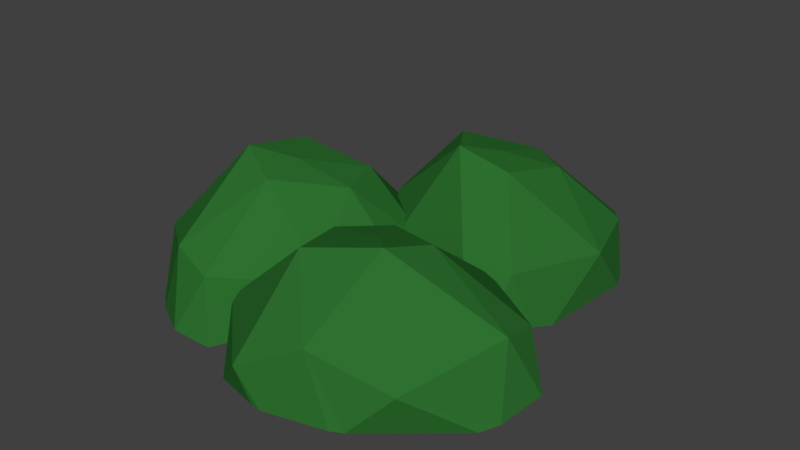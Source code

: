 # Source: Bush2.1.blend  (saved by Blender 2.78.0; exported with 4.5.12 LTS)
import bpy
from mathutils import Matrix  # noqa: F401  (used for matrix-valued properties, if any)

bpy.ops.wm.read_factory_settings(use_empty=True)
scene = bpy.context.scene
scene.name = 'Scene'

# ---- collections
col_collection_1 = bpy.data.collections.new('Collection 1'); scene.collection.children.link(col_collection_1)

# ---- materials (node trees are filled in below, after node groups)
mat_bush = bpy.data.materials.new('Bush')
mat_bush.alpha_threshold = 0.0
mat_bush.use_transparent_shadow = False
mat_bush.diffuse_color = (0.02705, 0.1626, 0.0285, 1.0)
mat_bush.roughness = 0.5

# ---- material node trees

# ---- world
world_world = bpy.data.worlds.new('World'); scene.world = world_world
world_world.color = (0.05088, 0.05088, 0.05088)
world_world.use_sun_shadow = False
world_world.sun_shadow_jitter_overblur = 0.0
world_world.cycles.sampling_method = 'MANUAL'

# ---- meshes
me_icosphere = bpy.data.meshes.new('Icosphere')
me_icosphere.from_pydata([(-0.403, -0.8275, 0.1228), (-1.035, -0.4739, 0.04823), (-0.9942, 0.2606, 0.01208), (-0.3415, 0.5509, -0.02951), (0.08962, -0.09855, 0.0814), (-0.4796, -0.1479, 0.4445), (-0.01734, -0.4866, 0.0814), (-0.6303, -0.7775, 0.1811), (-0.9935, -0.05697, 0.1558), (-0.5398, 0.5762, 0.004585), (0.07333, 0.17, 0.02816), (-0.4462, -0.3824, 0.4263), (-0.1885, -0.1015, 0.3612), (-0.6823, -0.2641, 0.4966), (-0.6838, 0.1122, 0.4182), (-0.2909, 0.1609, 0.3503), (0.1183, 0.1243, -0.1466), (-0.357, -0.8841, -0.1995), (-0.8271, -0.7384, -0.182), (-1.035, 0.1709, -0.1576), (-0.3705, 0.5958, -0.1332), (0.1021, -0.2369, -0.1471), (-0.5207, -0.9285, -0.1522), (-1.104, -0.2585, -0.1748), (-0.8583, 0.4176, -0.1703), (-0.1694, 0.4631, -0.1584), (0.1037, 0.166, -0.1552), (-0.05465, 0.3393, -0.1585), (-0.4744, 0.6029, -0.1481), (-0.7539, 0.4798, -0.1694), (-1.048, 0.129, -0.162), (-1.1, -0.1937, -0.171), (-0.7425, -0.8045, -0.1758), (-0.5294, -0.9271, -0.1522), (-0.229, -0.7331, -0.1661), (0.08072, -0.3273, -0.1502), (0.9245, -0.2283, 0.1141), (0.7536, -0.8945, 0.04062), (0.06563, -1.106, 0.003489), (-0.3705, -0.5443, -0.03709), (0.1071, 0.05249, 0.08094), (0.3145, -0.4825, 0.43), (0.5079, 0.05883, 0.0814), (0.9572, -0.449, 0.1804), (0.3678, -0.9985, 0.1558), (-0.3411, -0.7293, 0.00749), (-0.08793, -0.06281, 0.01846), (0.5266, -0.3844, 0.4202), (0.1915, -0.2257, 0.3376), (0.4798, -0.6417, 0.4963), (0.1189, -0.7483, 0.4182), (-0.02149, -0.3917, 0.3269), (-0.02049, 0.008954, -0.1367), (0.9016, -0.1292, -0.1579), (0.9616, -0.6349, -0.17), (0.1597, -1.098, -0.1535), (-0.4038, -0.5854, -0.1403), (0.2348, 0.1038, -0.1471), (1.039, -0.3003, -0.1352), (0.575, -0.9954, -0.1509), (-0.1049, -1.018, -0.1819), (-0.3314, -0.3671, -0.1432), (-0.08066, -0.01968, -0.1383), (-0.2464, -0.2247, -0.1447), (-0.3821, -0.6783, -0.144), (-0.2001, -0.9021, -0.1554), (0.2039, -1.098, -0.158), (0.5171, -1.024, -0.1524), (1.006, -0.5415, -0.1657), (1.041, -0.3092, -0.1352), (0.8066, -0.06126, -0.173), (0.3276, 0.1086, -0.1502), (0.7919, 0.7458, -0.1739), (0.747, 0.234, -0.1764), (0.575, -0.05514, -0.1286), (0.3458, -0.07287, -0.1431), (-0.2482, 0.2272, -0.1377), (-0.4021, 0.5014, -0.1431), (-0.3682, 0.958, -0.1617), (-0.2077, 1.187, -0.1458), (0.2815, 1.221, -0.1637), (0.5332, 1.115, -0.1474), (0.1077, 1.25, -0.1578), (-0.4133, 0.8802, -0.1678), (-0.2054, 0.1791, -0.1387), (0.5829, -0.0508, -0.1284), (0.7557, 0.8335, -0.1729), (-0.1243, 1.235, -0.1431), (-0.4179, 0.5421, -0.1418), (0.2443, -0.06122, -0.149), (0.7022, 0.1269, -0.1561), (0.5827, 1.071, -0.1481), (0.1788, 0.9206, 0.3269), (-0.1189, 0.6792, 0.4182), (0.09141, 0.3673, 0.4963), (0.4013, 0.7674, 0.3376), (0.3509, 0.4001, 0.4202), (0.515, 1.15, -0.006343), (-0.2468, 1.135, 0.005553), (-0.2825, 0.3666, 0.1558), (0.419, -0.02988, 0.1804), (0.7868, 0.5537, 0.07977), (0.1934, 0.5728, 0.43), (0.6601, 0.9463, 0.06922), (-0.08303, 1.248, -0.05286), (-0.4463, 0.6304, 0.0153), (-0.06712, 0.02995, 0.04062), (0.6196, 0.06774, 0.1141)], [], [(26, 10, 4, 16), (21, 4, 6, 35), (12, 10, 15), (28, 29, 9), (15, 14, 5), (12, 15, 5), (25, 20, 3), (13, 7, 11), (4, 10, 12), (42, 40, 48), (1, 7, 13), (68, 43, 37, 54), (14, 8, 13), (23, 1, 8, 31), (30, 31, 8), (24, 19, 2), (0, 6, 11), (22, 17, 0), (7, 0, 11), (11, 6, 12), (15, 9, 14), (2, 8, 14), (8, 1, 13), (34, 35, 6), (34, 6, 0, 17), (6, 4, 12), (24, 2, 9, 29), (3, 9, 15), (21, 16, 4), (28, 9, 3, 20), (22, 0, 7, 33), (10, 3, 15), (11, 12, 5), (32, 33, 7), (9, 2, 14), (26, 27, 10), (14, 13, 5), (30, 8, 2, 19), (13, 11, 5), (29, 28, 20, 25, 27, 26, 16, 21, 35, 34, 17, 22, 33, 32, 18, 23, 31, 30, 19, 24), (25, 3, 10, 27), (32, 7, 1, 18), (23, 18, 1), (79, 98, 104, 87), (83, 105, 98, 78), (95, 92, 102), (51, 45, 50), (49, 43, 47), (103, 97, 95), (82, 87, 104), (73, 72, 101), (105, 99, 93), (82, 104, 97, 80), (95, 97, 92), (107, 101, 96), (84, 106, 99, 76), (47, 48, 41), (106, 100, 94), (92, 98, 93), (96, 101, 95), (62, 63, 46), (104, 98, 92), (51, 50, 41), (58, 36, 43, 69), (85, 107, 100, 74), (85, 90, 107), (48, 46, 51), (96, 95, 102), (43, 36, 47), (57, 52, 40), (79, 78, 98), (94, 100, 96), (77, 99, 105, 88), (99, 106, 94), (100, 107, 96), (75, 74, 100), (97, 104, 92), (49, 47, 41), (65, 64, 56, 61, 63, 62, 52, 57, 71, 70, 53, 58, 69, 68, 54, 59, 67, 66, 55, 60), (94, 96, 102), (93, 94, 102), (73, 101, 107, 90), (83, 88, 105), (86, 91, 103), (50, 49, 41), (58, 53, 36), (48, 51, 41), (45, 38, 50), (57, 40, 42, 71), (98, 105, 93), (44, 37, 49), (61, 39, 46, 63), (39, 45, 51), (70, 71, 42), (59, 54, 37), (70, 42, 36, 53), (50, 44, 49), (84, 89, 106), (92, 93, 102), (64, 65, 45), (38, 44, 50), (66, 44, 38, 55), (40, 46, 48), (78, 79, 87, 82, 80, 81, 91, 86, 72, 73, 90, 85, 74, 75, 89, 84, 76, 77, 88, 83), (77, 76, 99), (64, 45, 39, 56), (46, 39, 51), (81, 80, 97), (47, 42, 48), (93, 99, 94), (62, 46, 40, 52), (66, 67, 44), (86, 103, 101, 72), (60, 38, 45, 65), (61, 56, 39), (37, 43, 49), (36, 42, 47), (60, 55, 38), (81, 97, 103, 91), (101, 103, 95), (68, 69, 43), (75, 100, 106, 89), (59, 37, 44, 67)])
me_icosphere.materials.append(mat_bush)
me_icosphere.use_remesh_preserve_volume = False
me_icosphere.use_remesh_preserve_attributes = False
me_icosphere.use_mirror_vertex_groups = False
me_icosphere.update()

# ---- objects
ob_bush2_1 = bpy.data.objects.new('Bush2.1', me_icosphere)

# ---- transforms, parenting, visibility, modifiers, constraints
ob_bush2_1.location = (0.0, 0.0, 0.0)
ob_bush2_1.lineart.crease_threshold = 0.0

# ---- collection membership
col_collection_1.objects.link(ob_bush2_1)

# ---- scene / render settings (as saved in the file)
scene.frame_start = 1; scene.frame_end = 250; scene.frame_set(1)
scene.render.engine = 'BLENDER_EEVEE_NEXT'
scene.render.resolution_percentage = 50
scene.render.dither_intensity = 0.0
scene.cycles.use_denoising = False
scene.cycles.samples = 128
scene.cycles.sampling_pattern = 'TABULATED_SOBOL'
scene.cycles.light_sampling_threshold = 0.0
scene.cycles.use_adaptive_sampling = False
scene.cycles.use_light_tree = False
scene.cycles.blur_glossy = 0.0
scene.cycles.sample_clamp_indirect = 0.0
scene.view_settings.view_transform = 'Standard'
bpy.context.view_layer.update()

# ---- added for rendering (the .blend has no active camera and no usable light): camera, sun
cam_auto = bpy.data.cameras.new('AutoCamera')
cam_auto.lens = 50.0
cam_auto.sensor_width = 36.0
cam_auto.clip_end = 1000.0
ob_auto_camera = bpy.data.objects.new('AutoCamera', cam_auto)
scene.collection.objects.link(ob_auto_camera)
ob_auto_camera.location = (2.98566, -3.54833, 2.56218)
ob_auto_camera.rotation_euler = (1.09748, -7.21219e-08, 0.694738)
scene.camera = ob_auto_camera
light_auto_sun = bpy.data.lights.new('AutoSun', 'SUN')
light_auto_sun.energy = 3.0
light_auto_sun.angle = 0.0523599
ob_auto_sun = bpy.data.objects.new('AutoSun', light_auto_sun)
scene.collection.objects.link(ob_auto_sun)
ob_auto_sun.rotation_euler = (0.872665, 0.174533, 0.523599)
bpy.context.view_layer.update()
